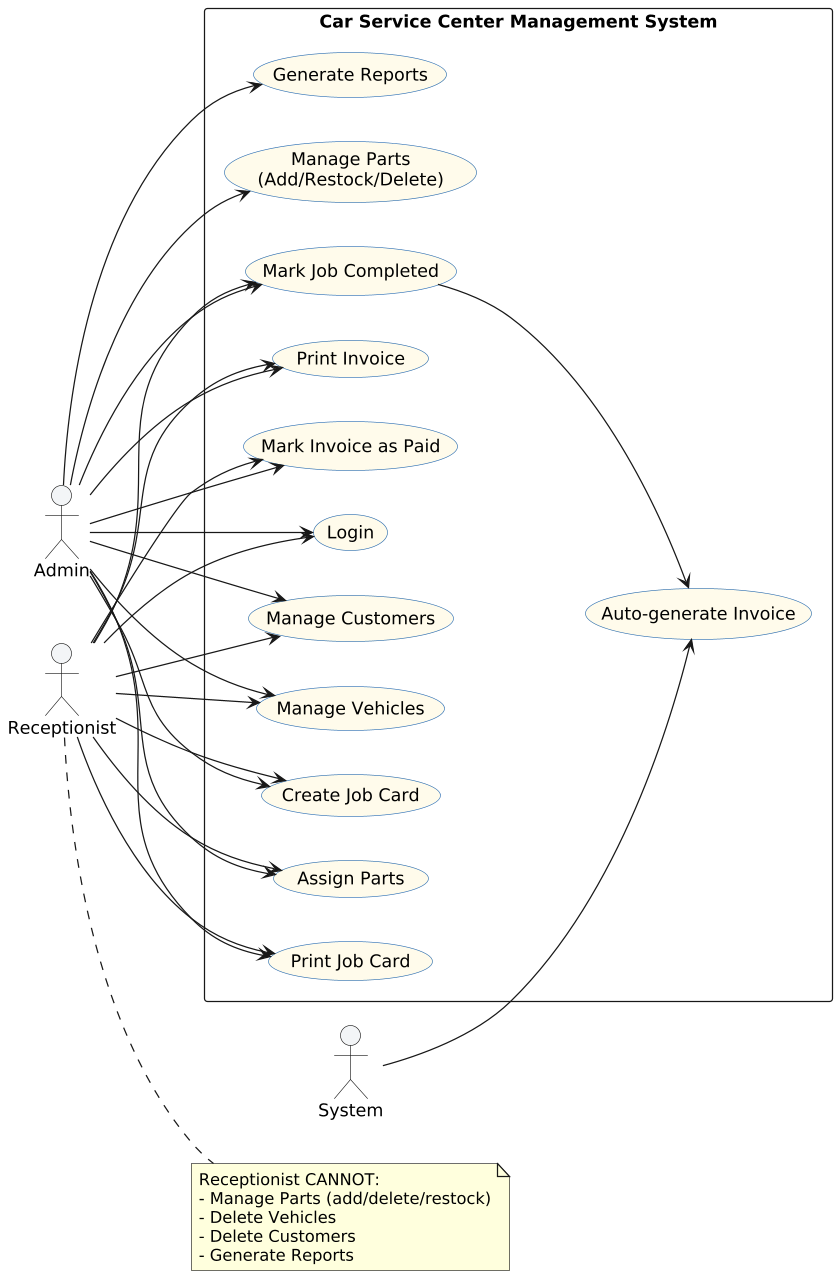

The diagram above was rendered by PlantUML. Its source (embedded in the PNG):
@startuml
left to right direction
skinparam dpi 120
skinparam usecase {
  BackgroundColor #FEFBEA
  BorderColor #2B6CB0
  FontName "Segoe UI"
}
skinparam actor {
  FontName "Segoe UI"
  BackgroundColor #F3F4F6
}

actor Admin as A
actor Receptionist as R
actor System as S

rectangle "Car Service Center Management System" {

    usecase UC_Login               as "Login"
    usecase UC_Manage_Customers    as "Manage Customers"
    usecase UC_Manage_Vehicles     as "Manage Vehicles"
    usecase UC_Create_JobCard      as "Create Job Card"
    usecase UC_Assign_Parts        as "Assign Parts"
    usecase UC_Print_JobCard       as "Print Job Card"
    usecase UC_Mark_Job_Completed  as "Mark Job Completed"
    usecase UC_Auto_Invoice        as "Auto-generate Invoice"
    usecase UC_Print_Invoice       as "Print Invoice"
    usecase UC_Mark_Paid           as "Mark Invoice as Paid"

    ' Admin-only
    usecase UC_Manage_Parts        as "Manage Parts\n(Add/Restock/Delete)"
    usecase UC_Generate_Reports    as "Generate Reports"
}

' Admin full access
A --> UC_Login
A --> UC_Manage_Customers
A --> UC_Manage_Vehicles
A --> UC_Create_JobCard
A --> UC_Assign_Parts
A --> UC_Print_JobCard
A --> UC_Mark_Job_Completed
A --> UC_Print_Invoice
A --> UC_Mark_Paid
A --> UC_Manage_Parts
A --> UC_Generate_Reports

' Receptionist restricted
R --> UC_Login
R --> UC_Manage_Customers
R --> UC_Manage_Vehicles
R --> UC_Create_JobCard
R --> UC_Assign_Parts
R --> UC_Print_JobCard
R --> UC_Mark_Job_Completed
R --> UC_Print_Invoice
R --> UC_Mark_Paid

' System creates invoice automatically
UC_Mark_Job_Completed --> UC_Auto_Invoice
S --> UC_Auto_Invoice

note right of R
Receptionist CANNOT:
- Manage Parts (add/delete/restock)
- Delete Vehicles
- Delete Customers
- Generate Reports
end note
@enduml